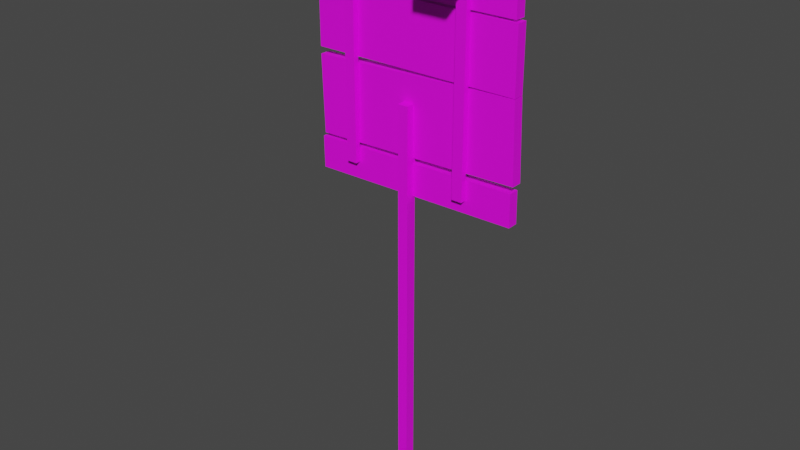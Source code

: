 # Source: zombiePlankWithSpeaker.blend  (saved by Blender 2.80.75; exported with 4.5.12 LTS)
import bpy
from mathutils import Matrix  # noqa: F401  (used for matrix-valued properties, if any)

bpy.ops.wm.read_factory_settings(use_empty=True)
scene = bpy.context.scene
scene.name = 'Scene'

# ---- collections
col_collection = bpy.data.collections.new('Collection'); scene.collection.children.link(col_collection)

# ---- images (referenced by path relative to the original .blend; pixels are not part of the script)
import os
ASSET_DIR = os.environ.get("B2B_ASSET_DIR", "")  # directory of the original .blend (textures are referenced by path, not embedded)
HERE = os.path.dirname(os.path.abspath(__file__))  # packed textures are extracted next to this script under _unpacked/

def load_image(name, relpath, width, height, colorspace="sRGB"):
    """Load a texture the original file referenced (path relative to the .blend, or extracted next to this script)."""
    p = next((c for c in (os.path.join(HERE, relpath), os.path.join(ASSET_DIR, relpath)) if relpath and os.path.exists(c)), "")
    if p:
        img = bpy.data.images.load(p, check_existing=True)
        img.name = name
    else:  # same state as the original file: an image datablock whose file is absent (Cycles renders it pink)
        img = bpy.data.images.new(name, width, height)
        img.source = "FILE"
        img.filepath = "//" + (relpath or name)
    img.colorspace_settings.name = colorspace
    return img
img_zombieplanktex_png = load_image('zombiePlankTex.png', 'zombiePlankTex.png', 1024, 1024, 'sRGB')

# ---- materials (node trees are filled in below, after node groups)
mat_zombieplanksmat = bpy.data.materials.new('ZombiePlanksMat')
mat_zombieplanksmat.use_transparent_shadow = False
mat_zombiespeakermat = bpy.data.materials.new('ZombieSpeakerMat')
mat_zombiespeakermat.use_transparent_shadow = False

# ---- material node trees
mat_zombieplanksmat.use_nodes = True; mat_zombieplanksmat.node_tree.nodes.clear()
_N = mat_zombieplanksmat.node_tree.nodes; _L = mat_zombieplanksmat.node_tree.links
n0 = _N.new('ShaderNodeOutputMaterial'); n0.name = 'Material Output'; n0.location = (300, 300)
n1 = _N.new('ShaderNodeBsdfPrincipled'); n1.name = 'Principled BSDF'; n1.location = (10, 300)
n1.distribution = 'GGX'
n1.subsurface_method = 'BURLEY'
n1.inputs[3].default_value = 1.45
n1.inputs[27].default_value = (0.0, 0.0, 0.0, 1.0)
n1.inputs[28].default_value = 1.0
n2 = _N.new('ShaderNodeRGB'); n2.name = 'RGB'; n2.location = (-180, 280)
n2.outputs[0].default_value = (0.5, 0.5, 0.5, 1.0)
n3 = _N.new('ShaderNodeTexImage'); n3.name = 'Image Texture'; n3.location = (-280, 280)
n3.image = img_zombieplanktex_png
_L.new(n1.outputs[0], n0.inputs[0])
_L.new(n3.outputs[0], n1.inputs[0])
n0.is_active_output = True
mat_zombiespeakermat.use_nodes = True; mat_zombiespeakermat.node_tree.nodes.clear()
_N = mat_zombiespeakermat.node_tree.nodes; _L = mat_zombiespeakermat.node_tree.links
n0 = _N.new('ShaderNodeOutputMaterial'); n0.name = 'Material Output'; n0.location = (300, 300)
n1 = _N.new('ShaderNodeBsdfPrincipled'); n1.name = 'Principled BSDF'; n1.location = (10, 300)
n1.distribution = 'GGX'
n1.subsurface_method = 'BURLEY'
n1.inputs[3].default_value = 1.45
n1.inputs[27].default_value = (0.0, 0.0, 0.0, 1.0)
n1.inputs[28].default_value = 1.0
_L.new(n1.outputs[0], n0.inputs[0])
n0.is_active_output = True

# ---- world
world_world = bpy.data.worlds.new('World'); scene.world = world_world
world_world.use_nodes = True; world_world.node_tree.nodes.clear()
_N = world_world.node_tree.nodes; _L = world_world.node_tree.links
n0 = _N.new('ShaderNodeOutputWorld'); n0.name = 'World Output'; n0.location = (300, 300)
n1 = _N.new('ShaderNodeBackground'); n1.name = 'Background'; n1.location = (10, 300)
n1.inputs[0].default_value = (0.05088, 0.05088, 0.05088, 1.0)
_L.new(n1.outputs[0], n0.inputs[0])
n0.is_active_output = True
world_world.color = (0.05088, 0.05088, 0.05088)
world_world.use_sun_shadow = False
world_world.sun_shadow_jitter_overblur = 0.0

# ---- meshes
me_plane = bpy.data.meshes.new('Plane')
me_plane.from_pydata([(-1.0, -1.0, 0.0), (0.0, -1.0, 0.0), (-1.0, 1.0, 0.0), (0.0, 1.0, 0.0), (-1.0, 1.0, 75.0), (-1.0, -1.0, 75.0), (0.0, -1.0, 75.0), (0.0, 1.0, 75.0), (-1.0, -1.0, 30.07), (-1.0, 1.0, 30.07), (0.0, 1.0, 30.07), (0.0, -1.0, 30.07), (-1.0, -1.0, 52.53), (0.0, -1.0, 52.53), (-1.0, 1.0, 52.53), (0.0, 1.0, 52.53)], [], [(0, 2, 3, 1), (5, 6, 7, 4), (14, 12, 5, 4), (15, 14, 4, 7), (12, 13, 6, 5), (0, 1, 11, 8), (3, 2, 9, 10), (2, 0, 8, 9), (8, 11, 13, 12), (10, 9, 14, 15), (9, 8, 12, 14)])
_uv = me_plane.uv_layers.new(name='UVMap')
_uv.uv.foreach_set('vector', [0.4505, 0.0317, 0.4454, 0.03116, 0.4426, 0.02769, 0.454, 0.02658, 0.4512, 0.1793, 0.454, 0.1844, 0.4426, 0.1831, 0.446, 0.1795, 0.4458, 0.1351, 0.451, 0.1351, 0.4512, 0.1793, 0.446, 0.1795, 0.4426, 0.1365, 0.4458, 0.1351, 0.446, 0.1795, 0.4426, 0.1831, 0.451, 0.1351, 0.454, 0.1371, 0.454, 0.1844, 0.4512, 0.1793, 0.4505, 0.0317, 0.454, 0.02658, 0.454, 0.08983, 0.4508, 0.09086, 0.4426, 0.02769, 0.4454, 0.03116, 0.4456, 0.09063, 0.4426, 0.08997, 0.4454, 0.03116, 0.4505, 0.0317, 0.4508, 0.09086, 0.4456, 0.09063, 0.4508, 0.09086, 0.454, 0.08983, 0.454, 0.1371, 0.451, 0.1351, 0.4426, 0.08997, 0.4456, 0.09063, 0.4458, 0.1351, 0.4426, 0.1365, 0.4456, 0.09063, 0.4508, 0.09086, 0.451, 0.1351, 0.4458, 0.1351])
me_plane.materials.append(mat_zombieplanksmat)
me_plane.use_remesh_preserve_volume = False
me_plane.use_remesh_preserve_attributes = False
me_plane.use_mirror_vertex_groups = False
me_plane.update()
me_plane_001 = bpy.data.meshes.new('Plane.001')
me_plane_001.from_pydata([(-19.28, -1.0, -0.8651), (20.71, -1.0, -0.2194), (-19.28, 1.0, -0.8651), (20.71, 1.0, -0.2194), (-19.27, 1.0, 49.03), (-19.27, -1.0, 49.03), (20.73, -1.0, 49.03), (20.73, 1.0, 49.03), (20.73, 1.0, 40.32), (20.73, -1.0, 40.32), (-19.27, -1.0, 40.32), (-19.27, 1.0, 40.32), (20.24, -1.0, 39.68), (-19.76, 1.0, 39.68), (20.24, 1.0, 39.68), (-19.76, -1.0, 39.68), (20.24, -1.0, 33.71), (-19.76, 1.0, 33.71), (20.24, 1.0, 33.71), (-19.76, -1.0, 33.71), (20.61, -1.0, 33.26), (-19.39, 1.0, 33.26), (20.61, 1.0, 33.26), (-19.39, -1.0, 33.26), (20.61, -1.0, 21.58), (-19.39, 1.0, 21.58), (20.61, 1.0, 21.58), (-19.39, -1.0, 21.58), (20.62, -1.0, 21.47), (-19.36, 1.0, 20.26), (20.62, 1.0, 21.47), (-19.36, -1.0, 20.26), (21.06, -1.0, 7.067), (-18.92, 1.0, 5.852), (21.06, 1.0, 7.067), (-18.92, -1.0, 5.852), (20.62, -1.0, 5.768), (-19.38, 1.0, 5.122), (20.62, 1.0, 5.768), (-19.38, -1.0, 5.122), (11.93, -2.048, 1.932), (11.93, -2.048, 46.93), (11.93, -1.048, 1.932), (11.93, -1.048, 46.93), (9.927, -2.048, 1.931), (9.927, -2.048, 46.93), (9.927, -1.048, 1.932), (9.927, -1.048, 46.93), (-10.85, -2.052, 2.5), (-10.85, -2.052, 47.5), (-10.85, -1.052, 2.5), (-10.85, -1.052, 47.5), (-12.85, -2.052, 2.5), (-12.85, -2.052, 47.5), (-12.85, -1.052, 2.5), (-12.85, -1.052, 47.5)], [], [(0, 2, 3, 1), (5, 6, 7, 4), (9, 8, 7, 6), (11, 10, 5, 4), (8, 11, 4, 7), (10, 9, 6, 5), (16, 18, 14, 12), (17, 19, 15, 13), (18, 17, 13, 14), (19, 16, 12, 15), (24, 26, 22, 20), (25, 27, 23, 21), (26, 25, 21, 22), (27, 24, 20, 23), (14, 13, 15, 12), (22, 21, 23, 20), (30, 29, 31, 28), (9, 10, 11, 8), (32, 34, 30, 28), (33, 35, 31, 29), (34, 33, 29, 30), (35, 32, 28, 31), (16, 19, 17, 18), (24, 27, 25, 26), (32, 35, 33, 34), (38, 37, 39, 36), (1, 3, 38, 36), (2, 0, 39, 37), (3, 2, 37, 38), (0, 1, 36, 39), (40, 41, 43, 42), (42, 43, 47, 46), (46, 47, 45, 44), (44, 45, 41, 40), (42, 46, 44, 40), (47, 43, 41, 45), (48, 49, 51, 50), (50, 51, 55, 54), (54, 55, 53, 52), (52, 53, 49, 48), (50, 54, 52, 48), (55, 51, 49, 53)])
_uv = me_plane_001.uv_layers.new(name='UVMap')
_uv.uv.foreach_set('vector', [0.9778, 0.1028, 0.9778, 0.01442, 0.8894, 0.01442, 0.8894, 0.1028, 0.9778, 0.1028, 0.8894, 0.1028, 0.8894, 0.01442, 0.9778, 0.01442, 0.8894, 0.1028, 0.8894, 0.01442, 0.8894, 0.01442, 0.8894, 0.1028, 0.9778, 0.01442, 0.9778, 0.1028, 0.9778, 0.1028, 0.9778, 0.01442, 0.2131, 0.2797, 0.2131, 0.9781, 0.06113, 0.9781, 0.06113, 0.2797, 0.5318, 0.192, 0.7058, 0.192, 0.7058, 0.2298, 0.5318, 0.2298, 0.8894, 0.1028, 0.8894, 0.01442, 0.8894, 0.01442, 0.8894, 0.1028, 0.9778, 0.01442, 0.9778, 0.1028, 0.9778, 0.1028, 0.9778, 0.01442, 0.3351, 0.2797, 0.3351, 0.9781, 0.2308, 0.9781, 0.2308, 0.2797, 0.5318, 0.1616, 0.7058, 0.1616, 0.7058, 0.1876, 0.5318, 0.1876, 0.8894, 0.1028, 0.8894, 0.01442, 0.8894, 0.01442, 0.8894, 0.1028, 0.9778, 0.01442, 0.9778, 0.1028, 0.9778, 0.1028, 0.9778, 0.01442, 0.5531, 0.2797, 0.5531, 0.9781, 0.3493, 0.9781, 0.3493, 0.2797, 0.5318, 0.1073, 0.7058, 0.1073, 0.7058, 0.1581, 0.5318, 0.1581, 0.959, 0.08143, 0.959, 0.03186, 0.9615, 0.03186, 0.9615, 0.08143, 0.9069, 0.03686, 0.9565, 0.03686, 0.9565, 0.03934, 0.9069, 0.03934, 0.9094, 0.08892, 0.9094, 0.03935, 0.9119, 0.03935, 0.9119, 0.08892, 0.9565, 0.08143, 0.9565, 0.03186, 0.959, 0.03186, 0.959, 0.08143, 0.8894, 0.1028, 0.8894, 0.01442, 0.8894, 0.01442, 0.8894, 0.1028, 0.9778, 0.01442, 0.9778, 0.1028, 0.9778, 0.1028, 0.9778, 0.01442, 0.8172, 0.2797, 0.8172, 0.9781, 0.5656, 0.9781, 0.5656, 0.2797, 0.5318, 0.04149, 0.7058, 0.04149, 0.7058, 0.1042, 0.5318, 0.1042, 0.9069, 0.03186, 0.9565, 0.03186, 0.9565, 0.03434, 0.9069, 0.03434, 0.9069, 0.08892, 0.9069, 0.03935, 0.9094, 0.03935, 0.9094, 0.08892, 0.9069, 0.03436, 0.9565, 0.03436, 0.9565, 0.03684, 0.9069, 0.03684, 0.9615, 0.08143, 0.9615, 0.03186, 0.964, 0.03186, 0.964, 0.08143, 0.8894, 0.1028, 0.8894, 0.01442, 0.8894, 0.01442, 0.8894, 0.1028, 0.9778, 0.01442, 0.9778, 0.1028, 0.9778, 0.1028, 0.9778, 0.01442, 0.9342, 0.2797, 0.9342, 0.9781, 0.8297, 0.9781, 0.8297, 0.2797, 0.5318, 0.01235, 0.7058, 0.01235, 0.7058, 0.0384, 0.5318, 0.0384, 0.1123, 0.02987, 0.1576, 0.02987, 0.1576, 0.07517, 0.1123, 0.07517, 0.1123, 0.07517, 0.1576, 0.07517, 0.1576, 0.1205, 0.1123, 0.1205, 0.1123, 0.1205, 0.1576, 0.1205, 0.1576, 0.1658, 0.1123, 0.1658, 0.1123, 0.1658, 0.1576, 0.1658, 0.1576, 0.2111, 0.1123, 0.2111, 0.06704, 0.1205, 0.1123, 0.1205, 0.1123, 0.1658, 0.06704, 0.1658, 0.1576, 0.1205, 0.2029, 0.1205, 0.2029, 0.1658, 0.1576, 0.1658, 0.1126, 0.03102, 0.1574, 0.03102, 0.1574, 0.07587, 0.1126, 0.07587, 0.1126, 0.07587, 0.1574, 0.07587, 0.1574, 0.1207, 0.1126, 0.1207, 0.1126, 0.1207, 0.1574, 0.1207, 0.1574, 0.1656, 0.1126, 0.1656, 0.1126, 0.1656, 0.1574, 0.1656, 0.1574, 0.2104, 0.1126, 0.2104, 0.06774, 0.1207, 0.1126, 0.1207, 0.1126, 0.1656, 0.06774, 0.1656, 0.1574, 0.1207, 0.2023, 0.1207, 0.2023, 0.1656, 0.1574, 0.1656])
me_plane_001.materials.append(mat_zombieplanksmat)
me_plane_001.use_remesh_preserve_volume = False
me_plane_001.use_remesh_preserve_attributes = False
me_plane_001.use_mirror_vertex_groups = False
me_plane_001.update()
me_cube = bpy.data.meshes.new('Cube')
me_cube.from_pydata([(6.748, -7.314, 98.27), (6.748, -7.314, 105.0), (6.748, -0.6053, 98.27), (6.748, -0.6053, 105.0), (13.46, -7.314, 98.27), (13.46, -7.314, 105.0), (13.46, -0.6053, 98.27), (13.46, -0.6053, 105.0), (6.748, -3.96, 98.27), (6.748, -7.314, 101.6), (6.748, -3.96, 105.0), (6.748, -0.6053, 101.6), (10.1, -0.6053, 98.27), (10.1, -0.6053, 105.0), (13.46, -0.6053, 101.6), (13.46, -3.96, 98.27), (13.46, -3.96, 105.0), (13.46, -7.314, 101.6), (10.1, -7.314, 98.27), (10.1, -7.314, 105.0), (10.1, -3.96, 105.0), (10.1, -3.96, 98.27), (13.46, -3.96, 101.6), (10.1, -0.6053, 101.6), (6.748, -3.96, 101.6), (6.748, -5.637, 98.27), (6.748, -7.314, 103.3), (6.748, -2.283, 105.0), (6.748, -0.6053, 99.94), (8.425, -0.6053, 98.27), (11.78, -0.6053, 105.0), (13.46, -0.6053, 99.94), (13.46, -2.283, 98.27), (13.46, -5.637, 105.0), (13.46, -7.314, 99.94), (11.78, -7.314, 98.27), (8.425, -7.314, 105.0), (6.748, -2.283, 98.27), (6.748, -7.314, 99.94), (6.748, -5.637, 105.0), (6.748, -0.6053, 103.3), (11.78, -0.6053, 98.27), (8.425, -0.6053, 105.0), (13.46, -0.6053, 103.3), (13.46, -5.637, 98.27), (13.46, -2.283, 105.0), (13.46, -7.314, 103.3), (8.425, -7.314, 98.27), (11.78, -7.314, 105.0), (10.1, -5.637, 105.0), (10.1, -2.283, 105.0), (11.78, -3.96, 105.0), (8.425, -3.96, 105.0), (10.1, -5.637, 98.27), (10.1, -2.283, 98.27), (8.425, -3.96, 98.27), (11.78, -3.96, 98.27), (7.571, -7.468, 101.6), (12.72, -7.314, 101.6), (10.1, -7.468, 99.09), (10.1, -7.314, 104.2), (13.46, -5.637, 101.6), (13.46, -2.283, 101.6), (13.46, -3.96, 99.94), (13.46, -3.96, 103.3), (11.78, -0.6053, 101.6), (8.425, -0.6053, 101.6), (10.1, -0.6053, 99.94), (10.1, -0.6053, 103.3), (6.748, -2.283, 101.6), (6.748, -5.637, 101.6), (6.748, -3.96, 99.94), (6.748, -3.96, 103.3), (6.748, -5.637, 103.3), (6.748, -5.637, 99.94), (6.748, -2.283, 99.94), (8.425, -0.6053, 103.3), (8.425, -0.6053, 99.94), (11.78, -0.6053, 99.94), (13.46, -2.283, 103.3), (13.46, -2.283, 99.94), (13.46, -5.637, 99.94), (11.85, -7.401, 103.4), (11.85, -7.401, 99.87), (8.355, -7.401, 99.87), (11.78, -2.283, 98.27), (8.425, -2.283, 98.27), (8.425, -5.637, 98.27), (8.425, -2.283, 105.0), (11.78, -2.283, 105.0), (11.78, -5.637, 105.0), (8.425, -5.637, 105.0), (11.78, -5.637, 98.27), (8.355, -7.401, 103.4), (13.46, -5.637, 103.3), (11.78, -0.6053, 103.3), (6.748, -2.283, 103.3), (11.97, -7.314, 103.5), (10.1, -7.468, 104.2), (12.63, -7.468, 101.6), (11.97, -7.314, 99.75), (10.1, -7.314, 99.0), (8.232, -7.314, 99.75), (7.483, -7.314, 101.6), (8.232, -7.314, 103.5), (11.91, -7.468, 103.4), (10.1, -7.401, 104.1), (12.55, -7.401, 101.6), (11.91, -7.468, 99.81), (10.1, -7.401, 99.17), (8.295, -7.468, 99.81), (7.655, -7.401, 101.6), (8.295, -7.468, 103.4), (12.13, -7.346, 101.6), (10.1, -7.346, 101.6), (10.1, -7.082, 104.1), (8.072, -7.346, 101.6), (10.1, -7.082, 99.17), (11.55, -7.346, 103.1), (11.55, -7.346, 100.2), (8.653, -7.346, 100.2), (8.653, -7.346, 103.1), (11.85, -7.082, 103.4), (10.1, -7.346, 103.6), (12.55, -7.082, 101.6), (11.85, -7.082, 99.87), (10.1, -7.346, 99.59), (8.355, -7.082, 99.87), (7.655, -7.082, 101.6), (8.355, -7.082, 103.4)], [], [(96, 27, 3, 40), (95, 30, 7, 43), (94, 33, 5, 46), (104, 36, 1, 26), (92, 44, 4, 35), (91, 39, 1, 36), (90, 49, 19, 48), (89, 50, 20, 51), (88, 27, 10, 52), (87, 53, 18, 47), (86, 54, 21, 55), (85, 32, 15, 56), (102, 103, 9, 38), (107, 82, 122, 124), (97, 48, 19, 60), (81, 61, 17, 34), (80, 62, 22, 63), (79, 45, 16, 64), (78, 65, 14, 31), (77, 66, 23, 67), (76, 42, 13, 68), (75, 69, 11, 28), (74, 70, 24, 71), (73, 39, 10, 72), (70, 73, 72, 24), (9, 26, 73, 70), (26, 1, 39, 73), (25, 74, 71, 8), (0, 38, 74, 25), (38, 9, 70, 74), (37, 75, 28, 2), (8, 71, 75, 37), (71, 24, 69, 75), (66, 76, 68, 23), (11, 40, 76, 66), (40, 3, 42, 76), (29, 77, 67, 12), (2, 28, 77, 29), (28, 11, 66, 77), (41, 78, 31, 6), (12, 67, 78, 41), (67, 23, 65, 78), (62, 79, 64, 22), (14, 43, 79, 62), (43, 7, 45, 79), (32, 80, 63, 15), (6, 31, 80, 32), (31, 14, 62, 80), (44, 81, 34, 4), (15, 63, 81, 44), (63, 22, 61, 81), (83, 107, 124, 125), (17, 46, 97, 58), (46, 5, 48, 97), (35, 100, 101, 18), (4, 34, 100, 35), (34, 17, 58, 100), (47, 102, 38, 0), (18, 101, 102, 47), (111, 84, 127, 128), (54, 85, 56, 21), (12, 41, 85, 54), (41, 6, 32, 85), (37, 86, 55, 8), (2, 29, 86, 37), (29, 12, 54, 86), (25, 87, 47, 0), (8, 55, 87, 25), (55, 21, 53, 87), (50, 88, 52, 20), (13, 42, 88, 50), (42, 3, 27, 88), (45, 89, 51, 16), (7, 30, 89, 45), (30, 13, 50, 89), (33, 90, 48, 5), (16, 51, 90, 33), (51, 20, 49, 90), (49, 91, 36, 19), (20, 52, 91, 49), (52, 10, 39, 91), (53, 92, 35, 18), (21, 56, 92, 53), (56, 15, 44, 92), (103, 104, 26, 9), (93, 111, 128, 129), (60, 19, 36, 104), (61, 94, 46, 17), (22, 64, 94, 61), (64, 16, 33, 94), (65, 95, 43, 14), (23, 68, 95, 65), (68, 13, 30, 95), (69, 96, 40, 11), (24, 72, 96, 69), (72, 10, 27, 96), (98, 105, 97, 60), (105, 99, 58, 97), (108, 59, 101, 100), (99, 108, 100, 58), (59, 110, 102, 101), (110, 57, 103, 102), (112, 98, 60, 104), (57, 112, 104, 103), (106, 82, 105, 98), (82, 107, 99, 105), (83, 109, 59, 108), (107, 83, 108, 99), (109, 84, 110, 59), (84, 111, 57, 110), (93, 106, 98, 112), (111, 93, 112, 57), (119, 113, 114, 126), (113, 118, 123, 114), (126, 114, 116, 120), (114, 123, 121, 116), (106, 93, 129, 115), (84, 109, 117, 127), (109, 83, 125, 117), (82, 106, 115, 122), (123, 118, 122, 115), (118, 113, 124, 122), (119, 126, 117, 125), (113, 119, 125, 124), (126, 120, 127, 117), (120, 116, 128, 127), (121, 123, 115, 129), (116, 121, 129, 128)])
me_cube.polygons.foreach_set('use_smooth', [True] * 128)
_uv = me_cube.uv_layers.new(name='UVMap')
_uv.uv.foreach_set('vector', [0.8845, 0.06884, 0.8969, 0.06884, 0.8969, 0.08128, 0.8845, 0.08128, 0.8845, 0.1186, 0.8969, 0.1186, 0.8969, 0.1311, 0.8845, 0.1311, 0.8845, 0.1684, 0.8969, 0.1684, 0.8969, 0.1808, 0.8845, 0.1808, 0.8845, 0.2181, 0.8969, 0.2181, 0.8969, 0.2306, 0.8845, 0.2306, 0.8347, 0.1684, 0.8472, 0.1684, 0.8472, 0.1808, 0.8347, 0.1808, 0.9343, 0.1684, 0.9467, 0.1684, 0.9467, 0.1808, 0.9343, 0.1808, 0.9094, 0.1684, 0.9218, 0.1684, 0.9218, 0.1808, 0.9094, 0.1808, 0.9094, 0.1435, 0.9218, 0.1435, 0.9218, 0.1559, 0.9094, 0.1559, 0.9343, 0.1435, 0.9467, 0.1435, 0.9467, 0.1559, 0.9343, 0.1559, 0.8098, 0.1684, 0.8223, 0.1684, 0.8223, 0.1808, 0.8098, 0.1808, 0.8098, 0.1435, 0.8223, 0.1435, 0.8223, 0.1559, 0.8098, 0.1559, 0.8347, 0.1435, 0.8472, 0.1435, 0.8472, 0.1559, 0.8347, 0.1559, 0.8596, 0.2181, 0.872, 0.2181, 0.872, 0.2306, 0.8596, 0.2306, 0.4535, 0.1763, 0.7008, 0.3084, 0.7008, 0.3084, 0.4535, 0.1763, 0.8845, 0.1933, 0.8969, 0.1933, 0.8969, 0.2057, 0.8845, 0.2057, 0.8596, 0.1684, 0.872, 0.1684, 0.872, 0.1808, 0.8596, 0.1808, 0.8596, 0.1435, 0.872, 0.1435, 0.872, 0.1559, 0.8596, 0.1559, 0.8845, 0.1435, 0.8969, 0.1435, 0.8969, 0.1559, 0.8845, 0.1559, 0.8596, 0.1186, 0.872, 0.1186, 0.872, 0.1311, 0.8596, 0.1311, 0.8596, 0.09373, 0.872, 0.09373, 0.872, 0.1062, 0.8596, 0.1062, 0.8845, 0.09373, 0.8969, 0.09373, 0.8969, 0.1062, 0.8845, 0.1062, 0.8596, 0.06884, 0.872, 0.06884, 0.872, 0.08128, 0.8596, 0.08128, 0.8596, 0.04396, 0.872, 0.04396, 0.872, 0.0564, 0.8596, 0.0564, 0.8845, 0.04396, 0.8969, 0.04396, 0.8969, 0.0564, 0.8845, 0.0564, 0.872, 0.04396, 0.8845, 0.04396, 0.8845, 0.0564, 0.872, 0.0564, 0.872, 0.03151, 0.8845, 0.03151, 0.8845, 0.04396, 0.872, 0.04396, 0.8845, 0.03151, 0.8969, 0.03151, 0.8969, 0.04396, 0.8845, 0.04396, 0.8472, 0.04396, 0.8596, 0.04396, 0.8596, 0.0564, 0.8472, 0.0564, 0.8472, 0.03151, 0.8596, 0.03151, 0.8596, 0.04396, 0.8472, 0.04396, 0.8596, 0.03151, 0.872, 0.03151, 0.872, 0.04396, 0.8596, 0.04396, 0.8472, 0.06884, 0.8596, 0.06884, 0.8596, 0.08128, 0.8472, 0.08128, 0.8472, 0.0564, 0.8596, 0.0564, 0.8596, 0.06884, 0.8472, 0.06884, 0.8596, 0.0564, 0.872, 0.0564, 0.872, 0.06884, 0.8596, 0.06884, 0.872, 0.09373, 0.8845, 0.09373, 0.8845, 0.1062, 0.872, 0.1062, 0.872, 0.08128, 0.8845, 0.08128, 0.8845, 0.09373, 0.872, 0.09373, 0.8845, 0.08128, 0.8969, 0.08128, 0.8969, 0.09373, 0.8845, 0.09373, 0.8472, 0.09373, 0.8596, 0.09373, 0.8596, 0.1062, 0.8472, 0.1062, 0.8472, 0.08128, 0.8596, 0.08128, 0.8596, 0.09373, 0.8472, 0.09373, 0.8596, 0.08128, 0.872, 0.08128, 0.872, 0.09373, 0.8596, 0.09373, 0.8472, 0.1186, 0.8596, 0.1186, 0.8596, 0.1311, 0.8472, 0.1311, 0.8472, 0.1062, 0.8596, 0.1062, 0.8596, 0.1186, 0.8472, 0.1186, 0.8596, 0.1062, 0.872, 0.1062, 0.872, 0.1186, 0.8596, 0.1186, 0.872, 0.1435, 0.8845, 0.1435, 0.8845, 0.1559, 0.872, 0.1559, 0.872, 0.1311, 0.8845, 0.1311, 0.8845, 0.1435, 0.872, 0.1435, 0.8845, 0.1311, 0.8969, 0.1311, 0.8969, 0.1435, 0.8845, 0.1435, 0.8472, 0.1435, 0.8596, 0.1435, 0.8596, 0.1559, 0.8472, 0.1559, 0.8472, 0.1311, 0.8596, 0.1311, 0.8596, 0.1435, 0.8472, 0.1435, 0.8596, 0.1311, 0.872, 0.1311, 0.872, 0.1435, 0.8596, 0.1435, 0.8472, 0.1684, 0.8596, 0.1684, 0.8596, 0.1808, 0.8472, 0.1808, 0.8472, 0.1559, 0.8596, 0.1559, 0.8596, 0.1684, 0.8472, 0.1684, 0.8596, 0.1559, 0.872, 0.1559, 0.872, 0.1684, 0.8596, 0.1684, 0.2062, 0.3084, 0.4535, 0.1763, 0.4535, 0.1763, 0.2062, 0.3084, 0.872, 0.1808, 0.8845, 0.1808, 0.8845, 0.1933, 0.872, 0.1933, 0.8845, 0.1808, 0.8969, 0.1808, 0.8969, 0.1933, 0.8845, 0.1933, 0.8472, 0.1933, 0.8596, 0.1933, 0.8596, 0.2057, 0.8472, 0.2057, 0.8472, 0.1808, 0.8596, 0.1808, 0.8596, 0.1933, 0.8472, 0.1933, 0.8596, 0.1808, 0.872, 0.1808, 0.872, 0.1933, 0.8596, 0.1933, 0.8472, 0.2181, 0.8596, 0.2181, 0.8596, 0.2306, 0.8472, 0.2306, 0.8472, 0.2057, 0.8596, 0.2057, 0.8596, 0.2181, 0.8472, 0.2181, 0.4535, 0.935, 0.2062, 0.8029, 0.2062, 0.8029, 0.4535, 0.935, 0.8223, 0.1435, 0.8347, 0.1435, 0.8347, 0.1559, 0.8223, 0.1559, 0.8223, 0.1311, 0.8347, 0.1311, 0.8347, 0.1435, 0.8223, 0.1435, 0.8347, 0.1311, 0.8472, 0.1311, 0.8472, 0.1435, 0.8347, 0.1435, 0.7974, 0.1435, 0.8098, 0.1435, 0.8098, 0.1559, 0.7974, 0.1559, 0.7974, 0.1311, 0.8098, 0.1311, 0.8098, 0.1435, 0.7974, 0.1435, 0.8098, 0.1311, 0.8223, 0.1311, 0.8223, 0.1435, 0.8098, 0.1435, 0.7974, 0.1684, 0.8098, 0.1684, 0.8098, 0.1808, 0.7974, 0.1808, 0.7974, 0.1559, 0.8098, 0.1559, 0.8098, 0.1684, 0.7974, 0.1684, 0.8098, 0.1559, 0.8223, 0.1559, 0.8223, 0.1684, 0.8098, 0.1684, 0.9218, 0.1435, 0.9343, 0.1435, 0.9343, 0.1559, 0.9218, 0.1559, 0.9218, 0.1311, 0.9343, 0.1311, 0.9343, 0.1435, 0.9218, 0.1435, 0.9343, 0.1311, 0.9467, 0.1311, 0.9467, 0.1435, 0.9343, 0.1435, 0.8969, 0.1435, 0.9094, 0.1435, 0.9094, 0.1559, 0.8969, 0.1559, 0.8969, 0.1311, 0.9094, 0.1311, 0.9094, 0.1435, 0.8969, 0.1435, 0.9094, 0.1311, 0.9218, 0.1311, 0.9218, 0.1435, 0.9094, 0.1435, 0.8969, 0.1684, 0.9094, 0.1684, 0.9094, 0.1808, 0.8969, 0.1808, 0.8969, 0.1559, 0.9094, 0.1559, 0.9094, 0.1684, 0.8969, 0.1684, 0.9094, 0.1559, 0.9218, 0.1559, 0.9218, 0.1684, 0.9094, 0.1684, 0.9218, 0.1684, 0.9343, 0.1684, 0.9343, 0.1808, 0.9218, 0.1808, 0.9218, 0.1559, 0.9343, 0.1559, 0.9343, 0.1684, 0.9218, 0.1684, 0.9343, 0.1559, 0.9467, 0.1559, 0.9467, 0.1684, 0.9343, 0.1684, 0.8223, 0.1684, 0.8347, 0.1684, 0.8347, 0.1808, 0.8223, 0.1808, 0.8223, 0.1559, 0.8347, 0.1559, 0.8347, 0.1684, 0.8223, 0.1684, 0.8347, 0.1559, 0.8472, 0.1559, 0.8472, 0.1684, 0.8347, 0.1684, 0.872, 0.2181, 0.8845, 0.2181, 0.8845, 0.2306, 0.872, 0.2306, 0.7008, 0.8029, 0.4535, 0.935, 0.4535, 0.935, 0.7008, 0.8029, 0.8845, 0.2057, 0.8969, 0.2057, 0.8969, 0.2181, 0.8845, 0.2181, 0.872, 0.1684, 0.8845, 0.1684, 0.8845, 0.1808, 0.872, 0.1808, 0.872, 0.1559, 0.8845, 0.1559, 0.8845, 0.1684, 0.872, 0.1684, 0.8845, 0.1559, 0.8969, 0.1559, 0.8969, 0.1684, 0.8845, 0.1684, 0.872, 0.1186, 0.8845, 0.1186, 0.8845, 0.1311, 0.872, 0.1311, 0.872, 0.1062, 0.8845, 0.1062, 0.8845, 0.1186, 0.872, 0.1186, 0.8845, 0.1062, 0.8969, 0.1062, 0.8969, 0.1186, 0.8845, 0.1186, 0.872, 0.06884, 0.8845, 0.06884, 0.8845, 0.08128, 0.872, 0.08128, 0.872, 0.0564, 0.8845, 0.0564, 0.8845, 0.06884, 0.872, 0.06884, 0.8845, 0.0564, 0.8969, 0.0564, 0.8969, 0.06884, 0.8845, 0.06884, 0.8458, 0.5557, 0.7123, 0.2968, 0.7248, 0.2844, 0.8595, 0.5557, 0.7123, 0.2968, 0.4535, 0.1633, 0.4535, 0.1497, 0.7248, 0.2844, 0.1946, 0.2968, 0.06117, 0.5557, 0.0475, 0.5557, 0.1822, 0.2844, 0.4535, 0.1633, 0.1946, 0.2968, 0.1822, 0.2844, 0.4535, 0.1497, 0.06117, 0.5557, 0.1946, 0.8145, 0.1822, 0.827, 0.0475, 0.5557, 0.1946, 0.8145, 0.4535, 0.948, 0.4535, 0.9617, 0.1822, 0.827, 0.7123, 0.8145, 0.8458, 0.5557, 0.8595, 0.5557, 0.7248, 0.827, 0.4535, 0.948, 0.7123, 0.8145, 0.7248, 0.827, 0.4535, 0.9617, 0.8329, 0.5557, 0.7008, 0.3084, 0.7123, 0.2968, 0.8458, 0.5557, 0.7008, 0.3084, 0.4535, 0.1763, 0.4535, 0.1633, 0.7123, 0.2968, 0.2062, 0.3084, 0.07413, 0.5557, 0.06117, 0.5557, 0.1946, 0.2968, 0.4535, 0.1763, 0.2062, 0.3084, 0.1946, 0.2968, 0.4535, 0.1633, 0.07413, 0.5557, 0.2062, 0.8029, 0.1946, 0.8145, 0.06117, 0.5557, 0.2062, 0.8029, 0.4535, 0.935, 0.4535, 0.948, 0.1946, 0.8145, 0.7008, 0.8029, 0.8329, 0.5557, 0.8458, 0.5557, 0.7123, 0.8145, 0.4535, 0.935, 0.7008, 0.8029, 0.7123, 0.8145, 0.4535, 0.948, 0.2537, 0.3558, 0.4535, 0.2324, 0.4535, 0.5557, 0.1302, 0.5557, 0.4535, 0.2324, 0.6533, 0.3558, 0.7768, 0.5557, 0.4535, 0.5557, 0.1302, 0.5557, 0.4535, 0.5557, 0.4535, 0.8789, 0.2537, 0.7555, 0.4535, 0.5557, 0.7768, 0.5557, 0.6533, 0.7555, 0.4535, 0.8789, 0.8329, 0.5557, 0.7008, 0.8029, 0.7008, 0.8029, 0.8329, 0.5557, 0.2062, 0.8029, 0.07413, 0.5557, 0.07413, 0.5557, 0.2062, 0.8029, 0.07413, 0.5557, 0.2062, 0.3084, 0.2062, 0.3084, 0.07413, 0.5557, 0.7008, 0.3084, 0.8329, 0.5557, 0.8329, 0.5557, 0.7008, 0.3084, 0.7768, 0.5557, 0.6533, 0.3558, 0.7008, 0.3084, 0.8329, 0.5557, 0.6533, 0.3558, 0.4535, 0.2324, 0.4535, 0.1763, 0.7008, 0.3084, 0.2537, 0.3558, 0.1302, 0.5557, 0.07413, 0.5557, 0.2062, 0.3084, 0.4535, 0.2324, 0.2537, 0.3558, 0.2062, 0.3084, 0.4535, 0.1763, 0.1302, 0.5557, 0.2537, 0.7555, 0.2062, 0.8029, 0.07413, 0.5557, 0.2537, 0.7555, 0.4535, 0.8789, 0.4535, 0.935, 0.2062, 0.8029, 0.6533, 0.7555, 0.7768, 0.5557, 0.8329, 0.5557, 0.7008, 0.8029, 0.4535, 0.8789, 0.6533, 0.7555, 0.7008, 0.8029, 0.4535, 0.935])
me_cube.materials.append(mat_zombiespeakermat)
me_cube.use_remesh_preserve_volume = False
me_cube.use_remesh_preserve_attributes = False
me_cube.use_mirror_vertex_groups = False
me_cube.update()
arm_armature = bpy.data.armatures.new('Armature')  # bones are not reproduced

# ---- objects
ob_plankbase = bpy.data.objects.new('plankBase', me_plane)
ob_plane = bpy.data.objects.new('Plane', me_plane_001)
ob_armature = bpy.data.objects.new('Armature', arm_armature)
ob_cube = bpy.data.objects.new('Cube', me_cube)

# ---- transforms, parenting, visibility, modifiers, constraints
ob_plankbase.parent = ob_armature
ob_plankbase.location = (0.0, 0.0, 0.0)
ob_plankbase.lineart.crease_threshold = 0.0
_vg = ob_plankbase.vertex_groups.new(name='root')
for _i, _w in zip([0, 1, 2, 3, 8, 9, 10, 11], [1.0, 1.0, 1.0, 1.0, 0.9992, 0.9992, 0.9992, 0.9992]): _vg.add([_i], _w, 'REPLACE')
_vg = ob_plankbase.vertex_groups.new(name='stick')
_vg = ob_plankbase.vertex_groups.new(name='connection')
for _i, _w in zip([12, 13, 14, 15], [0.998, 0.998, 0.998, 0.998]): _vg.add([_i], _w, 'REPLACE')
_vg = ob_plankbase.vertex_groups.new(name='end')
for _i, _w in zip([4, 5, 6, 7], [0.9976, 0.9975, 0.9978, 0.9971]): _vg.add([_i], _w, 'REPLACE')
_m = ob_plankbase.modifiers.new('Mirror', 'MIRROR')
_m.use_clip = True
_m = ob_plankbase.modifiers.new('Armature', 'ARMATURE')
_m.object = ob_armature
ob_plane.parent = ob_armature
ob_plane.location = (0.0, 1.5, 59.03)
ob_plane.lineart.crease_threshold = 0.0
_vg = ob_plane.vertex_groups.new(name='root')
_vg = ob_plane.vertex_groups.new(name='stick')
for _i, _w in zip([40, 42, 44, 46, 48, 50, 52, 54], [0.1241, 0.126, 0.1165, 0.1158, 0.1171, 0.1176, 0.1258, 0.1241]): _vg.add([_i], _w, 'REPLACE')
_vg = ob_plane.vertex_groups.new(name='connection')
for _i, _w in zip([0, 1, 2, 3, 28, 29, 30, 31, 32, 33, 34, 35, 36, 37, 38, 39, 40, 41, 42, 43, 44, 45, 46, 47, 48, 49, 50, 51, 52, 53, 54, 55], [1.0, 1.0, 1.0, 1.0, 0.6037, 0.5554, 0.6194, 0.5398, 0.4666, 0.3679, 0.4532, 0.3856, 1.0, 1.0, 1.0, 1.0, 0.8142, 0.05791, 0.8125, 0.0581, 0.8235, 0.05582, 0.8248, 0.05635, 0.8143, 0.06924, 0.8132, 0.06869, 0.8037, 0.07115, 0.8051, 0.07104]): _vg.add([_i], _w, 'REPLACE')
_vg = ob_plane.vertex_groups.new(name='end')
for _i, _w in zip([4, 5, 6, 7, 8, 9, 10, 11, 12, 13, 14, 15, 16, 17, 18, 19, 20, 21, 22, 23, 24, 25, 26, 27, 28, 29, 30, 31, 32, 33, 34, 35, 40, 41, 42, 43, 44, 45, 46, 47, 48, 49, 50, 51, 52, 53, 54, 55], [1.0, 1.0, 1.0, 1.0, 1.0, 1.0, 1.0, 1.0, 1.0, 1.0, 1.0, 1.0, 1.0, 1.0, 1.0, 1.0, 1.0, 1.0, 1.0, 1.0, 1.0, 1.0, 1.0, 1.0, 0.3963, 0.4446, 0.3806, 0.4602, 0.5334, 0.6321, 0.5468, 0.6144, 0.06172, 0.9335, 0.06146, 0.9333, 0.06, 0.936, 0.05941, 0.9353, 0.06861, 0.9204, 0.06917, 0.921, 0.07057, 0.9182, 0.07082, 0.9183]): _vg.add([_i], _w, 'REPLACE')
_m = ob_plane.modifiers.new('Armature', 'ARMATURE')
_m.object = ob_armature
ob_armature.location = (0.0, 0.0, 0.0)
ob_armature.lineart.crease_threshold = 0.0
ob_cube.parent = ob_armature
ob_cube.location = (0.0, 0.0, 0.0)
ob_cube.lineart.crease_threshold = 0.0
_vg = ob_cube.vertex_groups.new(name='root')
_vg = ob_cube.vertex_groups.new(name='stick')
_vg = ob_cube.vertex_groups.new(name='connection')
_vg = ob_cube.vertex_groups.new(name='end')
_vg.add([0, 1, 2, 3, 4, 5, 6, 7, 8, 9, 10, 11, 12, 13, 14, 15, 16, 17, 18, 19, 20, 21, 22, 23, 24, 25, 26, 27, 28, 29, 30, 31, 32, 33, 34, 35, 36, 37, 38, 39, 40, 41, 42, 43, 44, 45, 46, 47, 48, 49, 50, 51, 52, 53, 54, 55, 56, 57, 58, 59, 60, 61, 62, 63, 64, 65, 66, 67, 68, 69, 70, 71, 72, 73, 74, 75, 76, 77, 78, 79, 80, 81, 82, 83, 84, 85, 86, 87, 88, 89, 90, 91, 92, 93, 94, 95, 96, 97, 98, 99, 100, 101, 102, 103, 104, 105, 106, 107, 108, 109, 110, 111, 112, 113, 114, 115, 116, 117, 118, 119, 120, 121, 122, 123, 124, 125, 126, 127, 128, 129], 1.0, 'REPLACE')
_m = ob_cube.modifiers.new('Armature', 'ARMATURE')
_m.object = ob_armature

# ---- collection membership
col_collection.objects.link(ob_plankbase)
col_collection.objects.link(ob_plane)
col_collection.objects.link(ob_armature)
col_collection.objects.link(ob_cube)

# ---- scene / render settings (as saved in the file)
scene.frame_start = 1; scene.frame_end = 250; scene.frame_set(0)
scene.render.engine = 'BLENDER_EEVEE_NEXT'
scene.cycles.use_denoising = False
scene.cycles.samples = 128
scene.cycles.sampling_pattern = 'TABULATED_SOBOL'
scene.cycles.use_adaptive_sampling = False
scene.cycles.use_light_tree = False
scene.view_settings.view_transform = 'Filmic'
scene.unit_settings.scale_length = 0.02
bpy.context.view_layer.update()

# ---- added for rendering (the .blend has no active camera and no usable light): camera, sun
cam_auto = bpy.data.cameras.new('AutoCamera')
cam_auto.lens = 50.0
cam_auto.sensor_width = 36.0
cam_auto.clip_end = 1882.61
ob_auto_camera = bpy.data.objects.new('AutoCamera', cam_auto)
scene.collection.objects.link(ob_auto_camera)
ob_auto_camera.location = (107.922, -131.21, 139.847)
ob_auto_camera.rotation_euler = (1.09748, -7.21219e-08, 0.694738)
scene.camera = ob_auto_camera
light_auto_sun = bpy.data.lights.new('AutoSun', 'SUN')
light_auto_sun.energy = 3.0
light_auto_sun.angle = 0.0523599
ob_auto_sun = bpy.data.objects.new('AutoSun', light_auto_sun)
scene.collection.objects.link(ob_auto_sun)
ob_auto_sun.rotation_euler = (0.872665, 0.174533, 0.523599)
bpy.context.view_layer.update()
